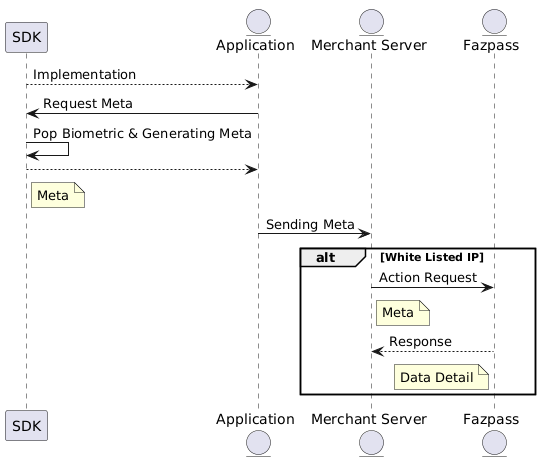

The diagram above was rendered by PlantUML. Its source (embedded in the PNG):
@startuml
participant SDK as sdk
entity       Application       as app
entity    "Merchant Server"    as server
entity     Fazpass     as f

sdk --> app : Implementation
app -> sdk : Request Meta
sdk -> sdk : Pop Biometric & Generating Meta
sdk --> app :
note right of sdk
Meta
end note
app->server : Sending Meta
alt White Listed IP
    server -> f: Action Request
    note right of server
        Meta
    end note
    f-->server: Response
    note left of f
        Data Detail
    end note    
end
@enduml